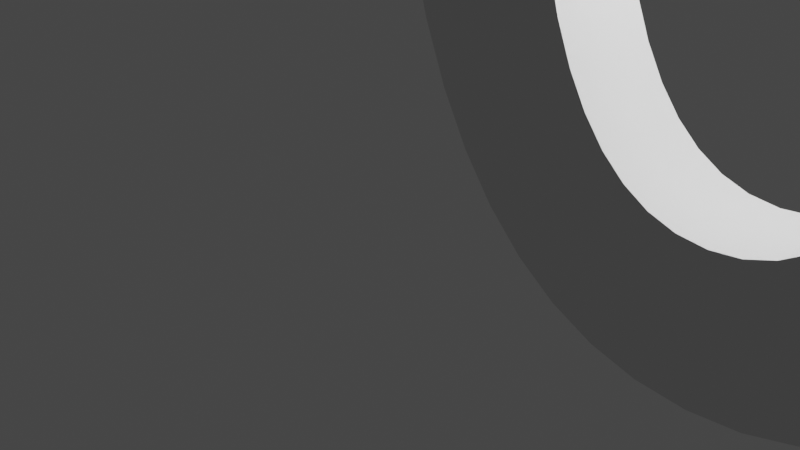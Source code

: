 # Source: 0.blend  (saved by Blender 2.93.21; exported with 4.5.12 LTS)
import bpy
from mathutils import Matrix  # noqa: F401  (used for matrix-valued properties, if any)

bpy.ops.wm.read_factory_settings(use_empty=True)
scene = bpy.context.scene
scene.name = 'Scene'

# ---- collections
col_collection = bpy.data.collections.new('Collection'); scene.collection.children.link(col_collection)

# ---- world
world_world = bpy.data.worlds.new('World'); scene.world = world_world
world_world.use_nodes = True; world_world.node_tree.nodes.clear()
_N = world_world.node_tree.nodes; _L = world_world.node_tree.links
n0 = _N.new('ShaderNodeOutputWorld'); n0.name = 'World Output'; n0.location = (300, 300)
n1 = _N.new('ShaderNodeBackground'); n1.name = 'Background'; n1.location = (10, 300)
n1.inputs[0].default_value = (0.05088, 0.05088, 0.05088, 1.0)
_L.new(n1.outputs[0], n0.inputs[0])
n0.is_active_output = True
world_world.color = (0.05088, 0.05088, 0.05088)
world_world.use_sun_shadow = False
world_world.sun_shadow_jitter_overblur = 0.0

# ---- cameras
cam_camera = bpy.data.cameras.new('Camera')
cam_camera.clip_end = 100.0
cam_camera.ortho_scale = 7.314

# ---- lights
light_light = bpy.data.lights.new('Light', 'POINT')
light_light.transmission_factor = 0.0
light_light.energy = 1000.0
light_light.shadow_soft_size = 0.1
light_light.shadow_maximum_resolution = 0.006
light_light.use_absolute_resolution = True

# ---- curves / text
txt_texto = bpy.data.curves.new('Texto', 'FONT')
txt_texto.dimensions = '2D'
txt_texto.body = '0'
txt_texto.extrude = 0.5

# ---- objects
ob_light = bpy.data.objects.new('Light', light_light)
ob_camera = bpy.data.objects.new('Camera', cam_camera)
ob_texto = bpy.data.objects.new('Texto', txt_texto)

# ---- transforms, parenting, visibility, modifiers, constraints
ob_light.location = (4.076, 1.005, 5.904)
ob_light.rotation_euler = (0.6503, 0.05522, 1.866)
ob_light.lock_rotations_4d = False
ob_light.empty_display_type = 'ARROWS'
ob_light.color = (0.0, 0.0, 0.0, 0.0)
ob_light.lineart.crease_threshold = 0.0
ob_camera.location = (7.359, -6.926, 4.958)
ob_camera.rotation_euler = (1.109, 0.0, 0.8149)
ob_camera.lock_rotations_4d = False
ob_camera.empty_display_type = 'ARROWS'
ob_camera.color = (0.0, 0.0, 0.0, 0.0)
ob_camera.display_type = 'WIRE'
ob_camera.lineart.crease_threshold = 0.0
ob_texto.location = (0.0, 0.0, 0.0)
ob_texto.rotation_euler = (1.571, 0.0, 0.0)
ob_texto.scale = (15.0, 15.0, 1.0)

# ---- collection membership
col_collection.objects.link(ob_light)
col_collection.objects.link(ob_camera)
col_collection.objects.link(ob_texto)

# ---- scene / render settings (as saved in the file)
scene.camera = ob_camera
scene.frame_start = 1; scene.frame_end = 250; scene.frame_set(1)
scene.render.engine = 'BLENDER_EEVEE_NEXT'
scene.cycles.use_denoising = False
scene.cycles.samples = 128
scene.cycles.sampling_pattern = 'TABULATED_SOBOL'
scene.cycles.use_adaptive_sampling = False
scene.cycles.use_light_tree = False
scene.view_settings.view_transform = 'Filmic'
bpy.context.view_layer.update()
